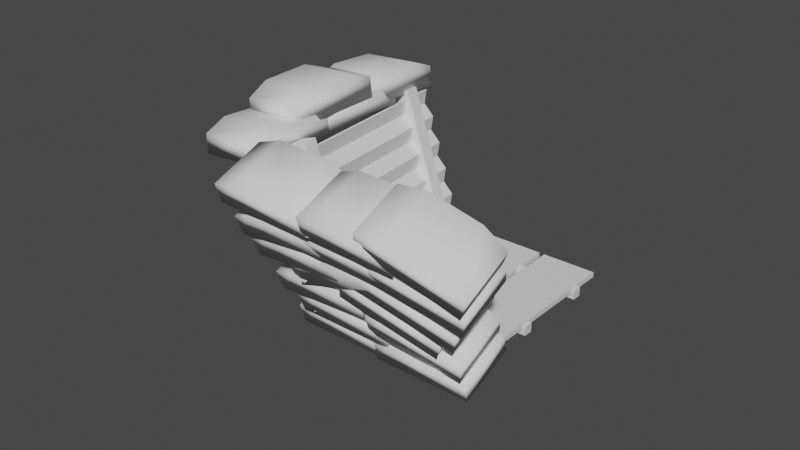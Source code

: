 # Source: Trench_Segment_corner.blend  (saved by Blender 2.90.8; exported with 4.5.12 LTS)
import bpy
from mathutils import Matrix  # noqa: F401  (used for matrix-valued properties, if any)

bpy.ops.wm.read_factory_settings(use_empty=True)
scene = bpy.context.scene
scene.name = 'Scene'

# ---- collections
col_collection = bpy.data.collections.new('Collection'); scene.collection.children.link(col_collection)

# ---- materials (node trees are filled in below, after node groups)
mat_material = bpy.data.materials.new('Material')
mat_material.alpha_threshold = 0.0
mat_material.use_transparent_shadow = False
mat_material.line_color = (0.0, 0.0, 0.0, 1.0)

# ---- material node trees
mat_material.use_nodes = True; mat_material.node_tree.nodes.clear()
_N = mat_material.node_tree.nodes; _L = mat_material.node_tree.links
n0 = _N.new('ShaderNodeOutputMaterial'); n0.name = 'Material Output'; n0.location = (300, 300)
n1 = _N.new('ShaderNodeBsdfPrincipled'); n1.name = 'Principled BSDF'; n1.location = (10, 300)
n1.distribution = 'GGX'
n1.subsurface_method = 'BURLEY'
n1.inputs[2].default_value = 0.4
n1.inputs[3].default_value = 1.45
n1.inputs[27].default_value = (0.0, 0.0, 0.0, 1.0)
n1.inputs[28].default_value = 1.0
_L.new(n1.outputs[0], n0.inputs[0])
n0.is_active_output = True

# ---- world
world_world = bpy.data.worlds.new('World'); scene.world = world_world
world_world.use_nodes = True; world_world.node_tree.nodes.clear()
_N = world_world.node_tree.nodes; _L = world_world.node_tree.links
n0 = _N.new('ShaderNodeOutputWorld'); n0.name = 'World Output'; n0.location = (300, 300)
n1 = _N.new('ShaderNodeBackground'); n1.name = 'Background'; n1.location = (10, 300)
n1.inputs[0].default_value = (0.05088, 0.05088, 0.05088, 1.0)
_L.new(n1.outputs[0], n0.inputs[0])
n0.is_active_output = True
world_world.color = (0.05088, 0.05088, 0.05088)
world_world.use_sun_shadow = False
world_world.sun_shadow_jitter_overblur = 0.0

# ---- meshes
me_cube_041 = bpy.data.meshes.new('Cube.041')
me_cube_041.from_pydata([(-1.0, -1.0, -1.0), (-1.0, -1.0, 1.0), (-1.0, 1.0, -1.0), (-1.0, 1.0, 1.0), (1.0, -1.0, -1.0), (1.0, -1.0, 1.0), (1.0, 1.0, -1.0), (1.0, 1.0, 1.0), (1.2, -1.0, -1.0), (1.2, -1.0, 1.0), (1.2, 1.0, -1.0), (1.2, 1.0, 1.0), (3.2, -1.0, -1.0), (3.2, -1.0, 1.0), (3.2, 1.0, -1.0), (3.2, 1.0, 1.0), (3.4, -1.0, -1.0), (3.4, -1.0, 1.0), (3.4, 1.0, -1.0), (3.4, 1.0, 1.0), (5.4, -1.0, -1.0), (5.4, -1.0, 1.0), (5.4, 1.0, -1.0), (5.4, 1.0, 1.0), (-1.096, 0.6133, -0.09175), (-1.096, 0.6133, 3.597), (-1.096, 0.4861, -0.09175), (-1.096, 0.4861, 3.597), (5.492, 0.6133, -0.09175), (5.492, 0.6133, 3.597), (5.492, 0.4861, -0.09175), (5.492, 0.4861, 3.597), (-1.096, -0.4786, -0.09175), (-1.096, -0.4786, 3.597), (-1.096, -0.6057, -0.09175), (-1.096, -0.6057, 3.597), (5.492, -0.4786, -0.09175), (5.492, -0.4786, 3.597), (5.492, -0.6057, -0.09175), (5.492, -0.6057, 3.597), (3.543, 0.2818, -1.0), (3.543, 0.2818, 1.0), (5.257, 0.2818, -1.0), (5.257, 0.2818, 1.0)], [], [(0, 1, 3, 2), (2, 3, 7, 6), (6, 7, 5, 4), (4, 5, 1, 0), (2, 6, 4, 0), (7, 3, 1, 5), (8, 9, 11, 10), (10, 11, 15, 14), (14, 15, 13, 12), (12, 13, 9, 8), (10, 14, 12, 8), (15, 11, 9, 13), (40, 41, 19, 18), (18, 19, 23, 22), (42, 43, 21, 20), (20, 21, 17, 16), (40, 42, 20, 16), (43, 41, 17, 21), (24, 28, 30, 26), (27, 26, 30, 31), (31, 30, 28, 29), (29, 25, 27, 31), (25, 24, 26, 27), (29, 28, 24, 25), (32, 36, 38, 34), (35, 34, 38, 39), (39, 38, 36, 37), (37, 33, 35, 39), (33, 32, 34, 35), (37, 36, 32, 33), (23, 19, 41, 43), (18, 22, 42, 40), (22, 23, 43, 42), (16, 17, 41, 40)])
_uv = me_cube_041.uv_layers.new(name='UVMap')
_uv.uv.foreach_set('vector', [0.09406, 0.966, 0.09406, 0.8676, 0.1881, 0.8676, 0.1881, 0.966, 0.882, 0.7049, 0.882, 0.6065, 0.9761, 0.6065, 0.9761, 0.7049, 3.924e-08, 0.966, 0.0, 0.8676, 0.09406, 0.8676, 0.09406, 0.966, 0.6939, 0.8033, 0.6939, 0.7049, 0.788, 0.7049, 0.788, 0.8033, 0.6939, 0.5082, 0.788, 0.5082, 0.788, 0.6065, 0.6939, 0.6065, 0.441, 0.7691, 0.441, 0.8675, 0.347, 0.8675, 0.347, 0.7691, 0.441, 0.8675, 0.441, 0.9658, 0.347, 0.9658, 0.347, 0.8675, 0.882, 0.8033, 0.882, 0.7049, 0.9761, 0.7049, 0.9761, 0.8033, 0.882, 0.9016, 0.882, 1.0, 0.788, 1.0, 0.788, 0.9016, 0.5351, 0.8675, 0.441, 0.8675, 0.441, 0.7691, 0.5351, 0.7691, 0.788, 0.1967, 0.882, 0.1967, 0.882, 0.2951, 0.788, 0.2951, 0.882, 0.09837, 0.882, 0.1967, 0.788, 0.1967, 0.788, 0.09837, 0.5689, 0.8675, 0.5689, 0.9658, 0.5351, 0.9658, 0.5351, 0.8675, 0.882, 1.0, 0.882, 0.9016, 0.9761, 0.9016, 0.9761, 1.0, 0.9422, 8.795e-09, 0.9422, 0.09837, 0.882, 0.09837, 0.882, 2.345e-08, 0.6939, 0.5082, 0.6939, 0.4098, 0.788, 0.4098, 0.788, 0.5082, 0.8217, 0.3864, 0.8217, 0.3021, 0.882, 0.2951, 0.882, 0.3935, 0.5954, 0.7762, 0.5954, 0.8604, 0.5351, 0.8675, 0.5351, 0.7691, 0.994, 0.7692, 0.994, 0.0, 1.0, 0.0, 1.0, 0.7692, 0.347, 0.7692, 0.1735, 0.7692, 0.1735, 4.69e-08, 0.347, 0.0, 0.6471, 0.9505, 0.6471, 0.7691, 0.653, 0.7691, 0.653, 0.9505, 0.988, 0.0, 0.988, 0.7692, 0.9821, 0.7692, 0.9821, 0.0, 0.6351, 0.9505, 0.6351, 0.7691, 0.6411, 0.7691, 0.6411, 0.9505, 0.347, 4.69e-08, 0.5204, 0.0, 0.5204, 0.7691, 0.347, 0.7691, 0.988, 0.7692, 0.988, 0.0, 0.994, 0.0, 0.994, 0.7692, 0.1735, 0.7692, 1.195e-07, 0.7692, 0.0, 0.0, 0.1735, 4.69e-08, 0.6471, 0.7691, 0.6471, 0.9505, 0.6411, 0.9505, 0.6411, 0.7691, 0.9821, 0.0, 0.9821, 0.7692, 0.9761, 0.7692, 0.9761, 0.0, 0.6291, 0.9505, 0.6291, 0.7691, 0.6351, 0.7691, 0.6351, 0.9505, 0.5204, 0.0, 0.6939, 0.0, 0.6939, 0.7691, 0.5204, 0.7691, 0.6291, 0.7691, 0.6291, 0.8675, 0.5954, 0.8604, 0.5954, 0.7762, 0.788, 0.3935, 0.788, 0.2951, 0.8217, 0.3021, 0.8217, 0.3864, 0.9761, 0.0, 0.9761, 0.09837, 0.9422, 0.09837, 0.9422, 8.795e-09, 0.6291, 0.8675, 0.6291, 0.9658, 0.5689, 0.9658, 0.5689, 0.8675])
me_cube_041.materials.append(mat_material)
me_cube_041.use_remesh_fix_poles = True
me_cube_041.use_remesh_preserve_attributes = False
me_cube_041.use_mirror_vertex_groups = False
me_cube_041.update()
me_plane_001 = bpy.data.meshes.new('Plane.001')
me_plane_001.from_pydata([(-1.0, -1.0, 0.0), (0.2108, -1.0, -3.289e-16), (-1.0, 1.0, 0.0), (0.2108, 1.0, -3.289e-16), (-1.0, 0.8, -0.06966), (-1.0, 0.6, 0.0), (-1.0, 0.4, -0.06966), (-1.0, 0.2, 0.0), (-1.0, 5.259e-09, -0.06966), (-1.0, -0.2, 0.0), (-1.0, -0.4, -0.06966), (-1.0, -0.6, 0.0), (-1.0, -0.8, -0.06966), (0.2108, -0.8, -0.06966), (0.2108, -0.6, -3.289e-16), (0.2108, -0.4, -0.06966), (0.2108, -0.2, -3.289e-16), (0.2108, 5.259e-09, -0.06966), (0.2108, 0.2, -3.289e-16), (0.2108, 0.4, -0.06966), (0.2108, 0.6, -3.289e-16), (0.2108, 0.8, -0.06966), (-1.0, -1.01, -0.02833), (0.2108, -1.01, -0.02833), (-1.0, 1.01, -0.02833), (0.2108, 1.01, -0.02833), (-1.0, 0.8, -0.09966), (-1.0, 0.6, -0.03), (-1.0, 0.4, -0.09966), (-1.0, 0.2, -0.03), (-1.0, 5.259e-09, -0.09966), (-1.0, -0.2, -0.03), (-1.0, -0.4, -0.09966), (-1.0, -0.6, -0.03), (-1.0, -0.8, -0.09966), (0.2108, -0.8, -0.09966), (0.2108, -0.6, -0.03), (0.2108, -0.4, -0.09966), (0.2108, -0.2, -0.03), (0.2108, 5.259e-09, -0.09966), (0.2108, 0.2, -0.03), (0.2108, 0.4, -0.09966), (0.2108, 0.6, -0.03), (0.2108, 0.8, -0.09966), (0.009344, -1.256, 0.04354), (0.009344, 1.129, 0.04354), (0.009344, -1.256, -0.1294), (0.009344, 1.129, -0.1294), (0.09412, -1.256, 0.04354), (0.09412, 1.129, 0.04354), (0.09412, -1.256, -0.1294), (0.09412, 1.129, -0.1294), (-0.8845, -1.256, 0.04354), (-0.8845, 1.129, 0.04354), (-0.8845, -1.256, -0.1294), (-0.8845, 1.129, -0.1294), (-0.7997, -1.256, 0.04354), (-0.7997, 1.129, 0.04354), (-0.7997, -1.256, -0.1294), (-0.7997, 1.129, -0.1294)], [], [(4, 21, 3, 2), (0, 1, 13, 12), (12, 13, 14, 11), (11, 14, 15, 10), (10, 15, 16, 9), (9, 16, 17, 8), (8, 17, 18, 7), (7, 18, 19, 6), (6, 19, 20, 5), (5, 20, 21, 4), (26, 24, 25, 43), (22, 34, 35, 23), (34, 33, 36, 35), (33, 32, 37, 36), (32, 31, 38, 37), (31, 30, 39, 38), (30, 29, 40, 39), (29, 28, 41, 40), (28, 27, 42, 41), (27, 26, 43, 42), (0, 12, 34, 22), (1, 0, 22, 23), (3, 21, 43, 25), (2, 3, 25, 24), (4, 2, 24, 26), (5, 4, 26, 27), (6, 5, 27, 28), (7, 6, 28, 29), (8, 7, 29, 30), (9, 8, 30, 31), (10, 9, 31, 32), (11, 10, 32, 33), (12, 11, 33, 34), (13, 1, 23, 35), (14, 13, 35, 36), (15, 14, 36, 37), (16, 15, 37, 38), (17, 16, 38, 39), (18, 17, 39, 40), (19, 18, 40, 41), (20, 19, 41, 42), (21, 20, 42, 43), (44, 45, 47, 46), (46, 47, 51, 50), (50, 51, 49, 48), (48, 49, 45, 44), (46, 50, 48, 44), (51, 47, 45, 49), (52, 53, 55, 54), (54, 55, 59, 58), (58, 59, 57, 56), (56, 57, 53, 52), (54, 58, 56, 52), (59, 55, 53, 57)])
_uv = me_plane_001.uv_layers.new(name='UVMap')
_uv.uv.foreach_set('vector', [0.0, 0.9, 1.0, 0.9, 1.0, 1.0, 0.0, 1.0, 0.0, 0.0, 1.0, 0.0, 1.0, 0.1, 0.0, 0.1, 0.0, 0.1, 1.0, 0.1, 1.0, 0.2, 0.0, 0.2, 0.0, 0.2, 1.0, 0.2, 1.0, 0.3, 0.0, 0.3, 0.0, 0.3, 1.0, 0.3, 1.0, 0.4, 0.0, 0.4, 0.0, 0.4, 1.0, 0.4, 1.0, 0.5, 0.0, 0.5, 0.0, 0.5, 1.0, 0.5, 1.0, 0.6, 0.0, 0.6, 0.0, 0.6, 1.0, 0.6, 1.0, 0.7, 0.0, 0.7, 0.0, 0.7, 1.0, 0.7, 1.0, 0.8, 0.0, 0.8, 0.0, 0.8, 1.0, 0.8, 1.0, 0.9, 0.0, 0.9, 0.0, 0.9, 0.0, 1.0, 1.0, 1.0, 1.0, 0.9, 0.0, 0.0, 0.0, 0.1, 1.0, 0.1, 1.0, 0.0, 0.0, 0.1, 0.0, 0.2, 1.0, 0.2, 1.0, 0.1, 0.0, 0.2, 0.0, 0.3, 1.0, 0.3, 1.0, 0.2, 0.0, 0.3, 0.0, 0.4, 1.0, 0.4, 1.0, 0.3, 0.0, 0.4, 0.0, 0.5, 1.0, 0.5, 1.0, 0.4, 0.0, 0.5, 0.0, 0.6, 1.0, 0.6, 1.0, 0.5, 0.0, 0.6, 0.0, 0.7, 1.0, 0.7, 1.0, 0.6, 0.0, 0.7, 0.0, 0.8, 1.0, 0.8, 1.0, 0.7, 0.0, 0.8, 0.0, 0.9, 1.0, 0.9, 1.0, 0.8, 0.0, 0.0, 0.0, 0.1, 0.0, 0.1, 0.0, 0.0, 1.0, 0.0, 0.0, 0.0, 0.0, 0.0, 1.0, 0.0, 1.0, 1.0, 1.0, 0.9, 1.0, 0.9, 1.0, 1.0, 0.0, 1.0, 1.0, 1.0, 1.0, 1.0, 0.0, 1.0, 0.0, 0.9, 0.0, 1.0, 0.0, 1.0, 0.0, 0.9, 0.0, 0.8, 0.0, 0.9, 0.0, 0.9, 0.0, 0.8, 0.0, 0.7, 0.0, 0.8, 0.0, 0.8, 0.0, 0.7, 0.0, 0.6, 0.0, 0.7, 0.0, 0.7, 0.0, 0.6, 0.0, 0.5, 0.0, 0.6, 0.0, 0.6, 0.0, 0.5, 0.0, 0.4, 0.0, 0.5, 0.0, 0.5, 0.0, 0.4, 0.0, 0.3, 0.0, 0.4, 0.0, 0.4, 0.0, 0.3, 0.0, 0.2, 0.0, 0.3, 0.0, 0.3, 0.0, 0.2, 0.0, 0.1, 0.0, 0.2, 0.0, 0.2, 0.0, 0.1, 1.0, 0.1, 1.0, 0.0, 1.0, 0.0, 1.0, 0.1, 1.0, 0.2, 1.0, 0.1, 1.0, 0.1, 1.0, 0.2, 1.0, 0.3, 1.0, 0.2, 1.0, 0.2, 1.0, 0.3, 1.0, 0.4, 1.0, 0.3, 1.0, 0.3, 1.0, 0.4, 1.0, 0.5, 1.0, 0.4, 1.0, 0.4, 1.0, 0.5, 1.0, 0.6, 1.0, 0.5, 1.0, 0.5, 1.0, 0.6, 1.0, 0.7, 1.0, 0.6, 1.0, 0.6, 1.0, 0.7, 1.0, 0.8, 1.0, 0.7, 1.0, 0.7, 1.0, 0.8, 1.0, 0.9, 1.0, 0.8, 1.0, 0.8, 1.0, 0.9, 0.375, 0.0, 0.625, 0.0, 0.625, 0.25, 0.375, 0.25, 0.375, 0.25, 0.625, 0.25, 0.625, 0.5, 0.375, 0.5, 0.375, 0.5, 0.625, 0.5, 0.625, 0.75, 0.375, 0.75, 0.375, 0.75, 0.625, 0.75, 0.625, 1.0, 0.375, 1.0, 0.125, 0.5, 0.375, 0.5, 0.375, 0.75, 0.125, 0.75, 0.625, 0.5, 0.875, 0.5, 0.875, 0.75, 0.625, 0.75, 0.375, 0.0, 0.625, 0.0, 0.625, 0.25, 0.375, 0.25, 0.375, 0.25, 0.625, 0.25, 0.625, 0.5, 0.375, 0.5, 0.375, 0.5, 0.625, 0.5, 0.625, 0.75, 0.375, 0.75, 0.375, 0.75, 0.625, 0.75, 0.625, 1.0, 0.375, 1.0, 0.125, 0.5, 0.375, 0.5, 0.375, 0.75, 0.125, 0.75, 0.625, 0.5, 0.875, 0.5, 0.875, 0.75, 0.625, 0.75])
me_plane_001.use_remesh_fix_poles = True
me_plane_001.use_remesh_preserve_attributes = False
me_plane_001.use_mirror_vertex_groups = False
me_plane_001.update()
me_cube_057 = bpy.data.meshes.new('Cube.057')
me_cube_057.from_pydata([(-0.995, -1.148, -0.6022), (-1.034, -1.109, 0.7487), (-1.243, 0.6375, 0.7487), (0.9318, -0.5213, 0.7577), (0.673, 1.301, -0.6171), (0.7205, 1.248, 0.7577), (0.2177, 1.196, 1.367), (0.9197, -0.5853, -0.614), (0.4523, -0.7685, 1.367), (-1.235, 0.671, -0.5925), (-0.53, -1.068, 1.367), (-0.7645, 0.8965, 1.367), (0.7355, -0.6306, -0.2659), (0.6962, -0.5915, 1.085), (0.4878, 1.155, 1.085), (2.662, -0.004069, 1.094), (2.403, 1.818, -0.2808), (2.451, 1.766, 1.094), (1.948, 1.713, 1.703), (2.65, -0.06804, -0.2777), (2.183, -0.2513, 1.703), (0.4952, 1.188, -0.2562), (1.2, -0.5508, 1.703), (0.9659, 1.414, 1.703), (1.789, -0.3403, 0.7258), (1.75, -0.3011, 2.077), (1.541, 1.445, 2.077), (3.716, 0.2862, 2.086), (3.457, 2.108, 0.7109), (3.504, 2.056, 2.086), (3.002, 2.004, 2.695), (3.704, 0.2223, 0.7141), (3.236, 0.03904, 2.695), (1.549, 1.479, 0.7355), (2.254, -0.2605, 2.695), (2.019, 1.704, 2.695), (0.04124, -0.8591, 0.7632), (-0.029, -0.8378, 2.1), (-0.2252, 0.9118, 2.161), (1.934, -0.292, 2.716), (1.72, 1.554, 1.398), (1.735, 1.481, 2.778), (1.219, 1.431, 3.236), (1.953, -0.3367, 1.342), (1.44, -0.5374, 3.168), (-0.1864, 0.9636, 0.8296), (0.4593, -0.8163, 2.864), (0.2386, 1.152, 2.933)], [], [(9, 0, 1, 2), (7, 4, 5, 3), (4, 6, 5), (10, 11, 2, 1), (0, 10, 1), (0, 9, 4, 7), (4, 9, 11, 6), (3, 5, 6, 8), (3, 8, 7), (8, 6, 11, 10), (2, 11, 9), (0, 7, 8, 10), (21, 12, 13, 14), (19, 16, 17, 15), (16, 18, 17), (22, 23, 14, 13), (12, 22, 13), (12, 21, 16, 19), (16, 21, 23, 18), (15, 17, 18, 20), (15, 20, 19), (20, 18, 23, 22), (14, 23, 21), (12, 19, 20, 22), (33, 24, 25, 26), (31, 28, 29, 27), (28, 30, 29), (34, 35, 26, 25), (24, 34, 25), (24, 33, 28, 31), (28, 33, 35, 30), (27, 29, 30, 32), (27, 32, 31), (32, 30, 35, 34), (26, 35, 33), (24, 31, 32, 34), (45, 36, 37, 38), (43, 40, 41, 39), (40, 42, 41), (46, 47, 38, 37), (36, 46, 37), (36, 45, 40, 43), (40, 45, 47, 42), (39, 41, 42, 44), (39, 44, 43), (44, 42, 47, 46), (38, 47, 45), (36, 43, 44, 46)])
me_cube_057.polygons.foreach_set('use_smooth', [True] * 48)
_uv = me_cube_057.uv_layers.new(name='UVMap')
_uv.uv.foreach_set('vector', [0.847, 0.1597, 0.8466, 0.09791, 0.893, 0.09938, 0.893, 0.1586, 0.7904, 0.2556, 0.7903, 0.1915, 0.8376, 0.1935, 0.8376, 0.2535, 0.7906, 0.2814, 0.7227, 0.2979, 0.7433, 0.281, 0.9142, 0.09851, 0.9142, 0.1651, 0.893, 0.1586, 0.893, 0.09938, 0.5877, 0.731, 0.52, 0.7464, 0.5414, 0.7297, 0.8528, 0.8048, 0.7951, 0.7957, 0.7932, 0.7281, 0.8528, 0.7376, 0.7906, 0.2814, 0.7906, 0.349, 0.7232, 0.3325, 0.7227, 0.2979, 0.8376, 0.2535, 0.8376, 0.1935, 0.8581, 0.1931, 0.8581, 0.2597, 0.5406, 0.7987, 0.5198, 0.7809, 0.5877, 0.7981, 0.9973, 0.8776, 0.9973, 0.9431, 0.9626, 0.937, 0.9626, 0.8714, 0.7445, 0.3502, 0.7232, 0.3325, 0.7906, 0.349, 0.5877, 0.731, 0.5877, 0.7981, 0.5198, 0.7809, 0.52, 0.7464, 0.847, 0.1597, 0.8466, 0.09791, 0.893, 0.09938, 0.893, 0.1586, 0.7904, 0.2556, 0.7903, 0.1915, 0.8376, 0.1935, 0.8376, 0.2535, 0.7906, 0.2814, 0.7227, 0.2979, 0.7433, 0.281, 0.9142, 0.09851, 0.9142, 0.1651, 0.893, 0.1586, 0.893, 0.09938, 0.5877, 0.731, 0.52, 0.7464, 0.5414, 0.7297, 0.8528, 0.8048, 0.7951, 0.7957, 0.7932, 0.7281, 0.8528, 0.7376, 0.7906, 0.2814, 0.7906, 0.349, 0.7232, 0.3325, 0.7227, 0.2979, 0.8376, 0.2535, 0.8376, 0.1935, 0.8581, 0.1931, 0.8581, 0.2597, 0.5406, 0.7987, 0.5198, 0.7809, 0.5877, 0.7981, 0.9973, 0.8776, 0.9973, 0.9431, 0.9626, 0.937, 0.9626, 0.8714, 0.7445, 0.3502, 0.7232, 0.3325, 0.7906, 0.349, 0.5877, 0.731, 0.5877, 0.7981, 0.5198, 0.7809, 0.52, 0.7464, 0.847, 0.1597, 0.8466, 0.09791, 0.893, 0.09938, 0.893, 0.1586, 0.7904, 0.2556, 0.7903, 0.1915, 0.8376, 0.1935, 0.8376, 0.2535, 0.7906, 0.2814, 0.7227, 0.2979, 0.7433, 0.281, 0.9142, 0.09851, 0.9142, 0.1651, 0.893, 0.1586, 0.893, 0.09938, 0.5877, 0.731, 0.52, 0.7464, 0.5414, 0.7297, 0.8528, 0.8048, 0.7951, 0.7957, 0.7932, 0.7281, 0.8528, 0.7376, 0.7906, 0.2814, 0.7906, 0.349, 0.7232, 0.3325, 0.7227, 0.2979, 0.8376, 0.2535, 0.8376, 0.1935, 0.8581, 0.1931, 0.8581, 0.2597, 0.5406, 0.7987, 0.5198, 0.7809, 0.5877, 0.7981, 0.9973, 0.8776, 0.9973, 0.9431, 0.9626, 0.937, 0.9626, 0.8714, 0.7445, 0.3502, 0.7232, 0.3325, 0.7906, 0.349, 0.5877, 0.731, 0.5877, 0.7981, 0.5198, 0.7809, 0.52, 0.7464, 0.847, 0.1597, 0.8466, 0.09791, 0.893, 0.09938, 0.893, 0.1586, 0.7904, 0.2556, 0.7903, 0.1915, 0.8376, 0.1935, 0.8376, 0.2535, 0.7906, 0.2814, 0.7227, 0.2979, 0.7433, 0.281, 0.9142, 0.09851, 0.9142, 0.1651, 0.893, 0.1586, 0.893, 0.09938, 0.5877, 0.731, 0.52, 0.7464, 0.5414, 0.7297, 0.8528, 0.8048, 0.7951, 0.7957, 0.7932, 0.7281, 0.8528, 0.7376, 0.7906, 0.2814, 0.7906, 0.349, 0.7232, 0.3325, 0.7227, 0.2979, 0.8376, 0.2535, 0.8376, 0.1935, 0.8581, 0.1931, 0.8581, 0.2597, 0.5406, 0.7987, 0.5198, 0.7809, 0.5877, 0.7981, 0.9973, 0.8776, 0.9973, 0.9431, 0.9626, 0.937, 0.9626, 0.8714, 0.7445, 0.3502, 0.7232, 0.3325, 0.7906, 0.349, 0.5877, 0.731, 0.5877, 0.7981, 0.5198, 0.7809, 0.52, 0.7464])
me_cube_057.use_remesh_fix_poles = True
me_cube_057.use_remesh_preserve_attributes = False
me_cube_057.use_mirror_vertex_groups = False
me_cube_057.update()
me_cube_058 = bpy.data.meshes.new('Cube.058')
me_cube_058.from_pydata([(-0.995, -1.148, -0.6022), (-1.034, -1.109, 0.7487), (-1.243, 0.6375, 0.7487), (0.9318, -0.5213, 0.7577), (0.673, 1.301, -0.6171), (0.7205, 1.248, 0.7577), (0.2177, 1.196, 1.367), (0.9197, -0.5853, -0.614), (0.4523, -0.7685, 1.367), (-1.235, 0.671, -0.5925), (-0.53, -1.068, 1.367), (-0.7645, 0.8965, 1.367), (-0.5179, -0.7033, -12.11), (-0.6919, -0.701, -10.9), (-0.8733, 1.053, -10.88), (1.146, -0.2332, -8.314), (1.058, 1.639, -9.627), (0.9621, 1.544, -8.296), (0.4305, 1.505, -8.372), (1.274, -0.2565, -9.617), (0.6345, -0.4686, -8.392), (-0.7294, 1.125, -12.11), (-0.2842, -0.7086, -9.68), (-0.4883, 1.265, -9.659), (-2.11, -1.067, -14.08), (-2.284, -1.065, -12.86), (-2.465, 0.6893, -12.84), (-0.446, -0.5967, -10.28), (-0.5336, 1.276, -11.59), (-0.6298, 1.181, -10.26), (-1.161, 1.141, -10.34), (-0.3179, -0.6201, -11.58), (-0.9574, -0.8321, -10.36), (-2.321, 0.7611, -14.08), (-1.876, -1.072, -11.65), (-2.08, 0.9011, -11.62), (-2.106, -1.118, -12.4), (-2.28, -1.116, -11.19), (-2.461, 0.6383, -11.17), (-0.4417, -0.6477, -8.605), (-0.5293, 1.225, -9.918), (-0.6256, 1.13, -8.587), (-1.157, 1.09, -8.662), (-0.3137, -0.6711, -9.908), (-0.9531, -0.8831, -8.683), (-2.317, 0.7101, -12.4), (-1.872, -1.123, -9.971), (-2.076, 0.8501, -9.95), (-0.8069, -0.812, -9.517), (-0.9192, -0.7935, -8.216), (-1.113, 0.9569, -8.211), (1.013, -0.2599, -6.821), (0.8452, 1.59, -8.191), (0.8161, 1.514, -6.815), (0.2891, 1.466, -6.564), (1.076, -0.3014, -8.179), (0.5073, -0.5038, -6.57), (-1.032, 1.012, -9.518), (-0.4582, -0.7766, -7.264), (-0.6764, 1.193, -7.258), (-2.53, -1.282, -11.29), (-2.735, -1.287, -10.14), (-2.91, 0.4683, -10.11), (-0.9681, -0.8593, -6.969), (-1.016, 1.024, -8.232), (-1.146, 0.9198, -6.94), (-1.673, 0.8865, -7.185), (-0.8076, -0.8742, -8.227), (-1.476, -1.089, -7.216), (-2.735, 0.5478, -11.29), (-2.359, -1.308, -8.798), (-2.557, 0.6665, -8.766), (-1.3, -1.03, -7.347), (-1.356, -0.9959, -6.003), (-1.561, 0.7513, -6.003), (0.6089, -0.4189, -5.672), (0.3712, 1.41, -7.052), (0.4011, 1.352, -5.672), (-0.109, 1.3, -5.144), (0.6142, -0.4775, -7.045), (0.1217, -0.6659, -5.144), (-1.537, 0.7899, -7.341), (-0.8601, -0.9603, -5.305), (-1.091, 1.005, -5.305), (-1.039, -1.016, -5.268), (-1.096, -0.9815, -3.924), (-1.301, 0.7657, -3.924), (0.8691, -0.4045, -3.593), (0.6315, 1.424, -4.972), (0.6613, 1.366, -3.593), (0.1512, 1.314, -3.065), (0.8744, -0.4631, -4.966), (0.3819, -0.6515, -3.065), (-1.276, 0.8043, -5.262), (-0.5999, -0.9459, -3.226), (-0.8306, 1.02, -3.226), (-2.098, -1.219, -9.109), (-2.396, -1.243, -8.247), (-2.552, 0.5168, -8.167), (-1.007, -0.9889, -3.203), (-0.9236, 0.9254, -4.183), (-1.165, 0.7947, -3.122), (-1.643, 0.7948, -3.951), (-0.7412, -0.9794, -4.214), (-1.468, -1.185, -4.041), (-2.278, 0.6178, -9.076), (-2.163, -1.318, -6.56), (-2.338, 0.6615, -6.47), (-2.99, -1.499, -8.819), (-3.207, -1.508, -7.695), (-3.38, 0.2485, -7.662), (-1.478, -1.099, -4.265), (-1.508, 0.7884, -5.501), (-1.653, 0.6804, -4.231), (-2.178, 0.6505, -4.552), (-1.303, -1.111, -5.499), (-1.983, -1.325, -4.59), (-3.191, 0.3314, -8.815), (-2.848, -1.535, -6.301), (-3.042, 0.4403, -6.264), (-2.316, -1.404, -5.29), (-2.487, -1.401, -4.069), (-2.669, 0.3525, -4.052), (-0.6421, -0.9292, -1.552), (-0.7342, 0.9421, -2.869), (-0.8267, 0.8482, -1.534), (-1.358, 0.8078, -1.591), (-0.5177, -0.9535, -2.859), (-1.154, -1.165, -1.611), (-2.529, 0.4233, -5.291), (-2.076, -1.407, -2.865), (-2.281, 0.5657, -2.846), (-0.8922, -1.028, -3.422), (-0.992, -1.007, -2.108), (-1.188, 0.7432, -2.105), (0.9513, -0.4619, -0.9517), (0.768, 1.383, -2.328), (0.7523, 1.311, -0.9481), (0.2281, 1.262, -0.6337), (1.001, -0.5072, -2.316), (0.449, -0.7069, -0.6377), (-1.12, 0.7945, -3.422), (-0.5222, -0.9851, -1.212), (-0.7431, 0.9834, -1.208), (-3.292, -1.633, -7.489), (-3.517, -1.643, -6.383), (-3.688, 0.1133, -6.347), (-1.812, -1.247, -2.805), (-1.831, 0.6436, -4.025), (-1.985, 0.5335, -2.768), (-2.507, 0.5056, -3.133), (-1.629, -1.256, -4.024), (-2.315, -1.471, -3.175), (-3.492, 0.198, -7.483), (-3.168, -1.675, -4.96), (-3.36, 0.3013, -4.919), (-3.674, -1.823, -5.155), (-3.83, -1.816, -3.909), (-4.015, -0.06289, -3.896), (-1.957, -1.326, -1.684), (-2.069, 0.5399, -3.02), (-2.144, 0.4505, -1.67), (-2.676, 0.4075, -1.645), (-1.848, -1.355, -3.008), (-2.468, -1.565, -1.661), (-3.89, 0.003893, -5.157), (-3.404, -1.815, -2.769), (-3.613, 0.1566, -2.754), (-2.087, -1.399, -3.208), (-2.243, -1.393, -1.962), (-2.428, 0.3604, -1.949), (-0.3695, -0.9027, 0.2628), (-0.4814, 0.9631, -1.073), (-0.5572, 0.8738, 0.2765), (-1.089, 0.8308, 0.3014), (-0.2612, -0.9315, -1.061), (-0.8808, -1.141, 0.2863), (-2.303, 0.4271, -3.21), (-1.817, -1.392, -0.8222), (-2.025, 0.5799, -0.807)], [], [(9, 0, 1, 2), (7, 4, 5, 3), (4, 6, 5), (10, 11, 2, 1), (0, 10, 1), (0, 9, 4, 7), (4, 9, 11, 6), (3, 5, 6, 8), (3, 8, 7), (8, 6, 11, 10), (2, 11, 9), (0, 7, 8, 10), (21, 12, 13, 14), (19, 16, 17, 15), (16, 18, 17), (22, 23, 14, 13), (12, 22, 13), (12, 21, 16, 19), (16, 21, 23, 18), (15, 17, 18, 20), (15, 20, 19), (20, 18, 23, 22), (14, 23, 21), (12, 19, 20, 22), (33, 24, 25, 26), (31, 28, 29, 27), (28, 30, 29), (34, 35, 26, 25), (24, 34, 25), (24, 33, 28, 31), (28, 33, 35, 30), (27, 29, 30, 32), (27, 32, 31), (32, 30, 35, 34), (26, 35, 33), (24, 31, 32, 34), (45, 36, 37, 38), (43, 40, 41, 39), (40, 42, 41), (46, 47, 38, 37), (36, 46, 37), (36, 45, 40, 43), (40, 45, 47, 42), (39, 41, 42, 44), (39, 44, 43), (44, 42, 47, 46), (38, 47, 45), (36, 43, 44, 46), (57, 48, 49, 50), (55, 52, 53, 51), (52, 54, 53), (58, 59, 50, 49), (48, 58, 49), (48, 57, 52, 55), (52, 57, 59, 54), (51, 53, 54, 56), (51, 56, 55), (56, 54, 59, 58), (50, 59, 57), (48, 55, 56, 58), (69, 60, 61, 62), (67, 64, 65, 63), (64, 66, 65), (70, 71, 62, 61), (60, 70, 61), (60, 69, 64, 67), (64, 69, 71, 66), (63, 65, 66, 68), (63, 68, 67), (68, 66, 71, 70), (62, 71, 69), (60, 67, 68, 70), (81, 72, 73, 74), (79, 76, 77, 75), (76, 78, 77), (82, 83, 74, 73), (72, 82, 73), (72, 81, 76, 79), (76, 81, 83, 78), (75, 77, 78, 80), (75, 80, 79), (80, 78, 83, 82), (74, 83, 81), (72, 79, 80, 82), (93, 84, 85, 86), (91, 88, 89, 87), (88, 90, 89), (94, 95, 86, 85), (84, 94, 85), (84, 93, 88, 91), (88, 93, 95, 90), (87, 89, 90, 92), (87, 92, 91), (92, 90, 95, 94), (86, 95, 93), (84, 91, 92, 94), (105, 96, 97, 98), (103, 100, 101, 99), (100, 102, 101), (106, 107, 98, 97), (96, 106, 97), (96, 105, 100, 103), (100, 105, 107, 102), (99, 101, 102, 104), (99, 104, 103), (104, 102, 107, 106), (98, 107, 105), (96, 103, 104, 106), (117, 108, 109, 110), (115, 112, 113, 111), (112, 114, 113), (118, 119, 110, 109), (108, 118, 109), (108, 117, 112, 115), (112, 117, 119, 114), (111, 113, 114, 116), (111, 116, 115), (116, 114, 119, 118), (110, 119, 117), (108, 115, 116, 118), (129, 120, 121, 122), (127, 124, 125, 123), (124, 126, 125), (130, 131, 122, 121), (120, 130, 121), (120, 129, 124, 127), (124, 129, 131, 126), (123, 125, 126, 128), (123, 128, 127), (128, 126, 131, 130), (122, 131, 129), (120, 127, 128, 130), (141, 132, 133, 134), (139, 136, 137, 135), (136, 138, 137), (142, 143, 134, 133), (132, 142, 133), (132, 141, 136, 139), (136, 141, 143, 138), (135, 137, 138, 140), (135, 140, 139), (140, 138, 143, 142), (134, 143, 141), (132, 139, 140, 142), (153, 144, 145, 146), (151, 148, 149, 147), (148, 150, 149), (154, 155, 146, 145), (144, 154, 145), (144, 153, 148, 151), (148, 153, 155, 150), (147, 149, 150, 152), (147, 152, 151), (152, 150, 155, 154), (146, 155, 153), (144, 151, 152, 154), (165, 156, 157, 158), (163, 160, 161, 159), (160, 162, 161), (166, 167, 158, 157), (156, 166, 157), (156, 165, 160, 163), (160, 165, 167, 162), (159, 161, 162, 164), (159, 164, 163), (164, 162, 167, 166), (158, 167, 165), (156, 163, 164, 166), (177, 168, 169, 170), (175, 172, 173, 171), (172, 174, 173), (178, 179, 170, 169), (168, 178, 169), (168, 177, 172, 175), (172, 177, 179, 174), (171, 173, 174, 176), (171, 176, 175), (176, 174, 179, 178), (170, 179, 177), (168, 175, 176, 178)])
me_cube_058.polygons.foreach_set('use_smooth', [True] * 180)
_uv = me_cube_058.uv_layers.new(name='UVMap')
_uv.uv.foreach_set('vector', [0.847, 0.1597, 0.8466, 0.09791, 0.893, 0.09938, 0.893, 0.1586, 0.7904, 0.2556, 0.7903, 0.1915, 0.8376, 0.1935, 0.8376, 0.2535, 0.7906, 0.2814, 0.7227, 0.2979, 0.7433, 0.281, 0.9142, 0.09851, 0.9142, 0.1651, 0.893, 0.1586, 0.893, 0.09938, 0.5877, 0.731, 0.52, 0.7464, 0.5414, 0.7297, 0.8528, 0.8048, 0.7951, 0.7957, 0.7932, 0.7281, 0.8528, 0.7376, 0.7906, 0.2814, 0.7906, 0.349, 0.7232, 0.3325, 0.7227, 0.2979, 0.8376, 0.2535, 0.8376, 0.1935, 0.8581, 0.1931, 0.8581, 0.2597, 0.5406, 0.7987, 0.5198, 0.7809, 0.5877, 0.7981, 0.9973, 0.8776, 0.9973, 0.9431, 0.9626, 0.937, 0.9626, 0.8714, 0.7445, 0.3502, 0.7232, 0.3325, 0.7906, 0.349, 0.5877, 0.731, 0.5877, 0.7981, 0.5198, 0.7809, 0.52, 0.7464, 0.847, 0.1597, 0.8466, 0.09791, 0.893, 0.09938, 0.893, 0.1586, 0.7904, 0.2556, 0.7903, 0.1915, 0.8376, 0.1935, 0.8376, 0.2535, 0.7906, 0.2814, 0.7227, 0.2979, 0.7433, 0.281, 0.9142, 0.09851, 0.9142, 0.1651, 0.893, 0.1586, 0.893, 0.09938, 0.5877, 0.731, 0.52, 0.7464, 0.5414, 0.7297, 0.8528, 0.8048, 0.7951, 0.7957, 0.7932, 0.7281, 0.8528, 0.7376, 0.7906, 0.2814, 0.7906, 0.349, 0.7232, 0.3325, 0.7227, 0.2979, 0.8376, 0.2535, 0.8376, 0.1935, 0.8581, 0.1931, 0.8581, 0.2597, 0.5406, 0.7987, 0.5198, 0.7809, 0.5877, 0.7981, 0.9973, 0.8776, 0.9973, 0.9431, 0.9626, 0.937, 0.9626, 0.8714, 0.7445, 0.3502, 0.7232, 0.3325, 0.7906, 0.349, 0.5877, 0.731, 0.5877, 0.7981, 0.5198, 0.7809, 0.52, 0.7464, 0.847, 0.1597, 0.8466, 0.09791, 0.893, 0.09938, 0.893, 0.1586, 0.7904, 0.2556, 0.7903, 0.1915, 0.8376, 0.1935, 0.8376, 0.2535, 0.7906, 0.2814, 0.7227, 0.2979, 0.7433, 0.281, 0.9142, 0.09851, 0.9142, 0.1651, 0.893, 0.1586, 0.893, 0.09938, 0.5877, 0.731, 0.52, 0.7464, 0.5414, 0.7297, 0.8528, 0.8048, 0.7951, 0.7957, 0.7932, 0.7281, 0.8528, 0.7376, 0.7906, 0.2814, 0.7906, 0.349, 0.7232, 0.3325, 0.7227, 0.2979, 0.8376, 0.2535, 0.8376, 0.1935, 0.8581, 0.1931, 0.8581, 0.2597, 0.5406, 0.7987, 0.5198, 0.7809, 0.5877, 0.7981, 0.9973, 0.8776, 0.9973, 0.9431, 0.9626, 0.937, 0.9626, 0.8714, 0.7445, 0.3502, 0.7232, 0.3325, 0.7906, 0.349, 0.5877, 0.731, 0.5877, 0.7981, 0.5198, 0.7809, 0.52, 0.7464, 0.847, 0.1597, 0.8466, 0.09791, 0.893, 0.09938, 0.893, 0.1586, 0.7904, 0.2556, 0.7903, 0.1915, 0.8376, 0.1935, 0.8376, 0.2535, 0.7906, 0.2814, 0.7227, 0.2979, 0.7433, 0.281, 0.9142, 0.09851, 0.9142, 0.1651, 0.893, 0.1586, 0.893, 0.09938, 0.5877, 0.731, 0.52, 0.7464, 0.5414, 0.7297, 0.8528, 0.8048, 0.7951, 0.7957, 0.7932, 0.7281, 0.8528, 0.7376, 0.7906, 0.2814, 0.7906, 0.349, 0.7232, 0.3325, 0.7227, 0.2979, 0.8376, 0.2535, 0.8376, 0.1935, 0.8581, 0.1931, 0.8581, 0.2597, 0.5406, 0.7987, 0.5198, 0.7809, 0.5877, 0.7981, 0.9973, 0.8776, 0.9973, 0.9431, 0.9626, 0.937, 0.9626, 0.8714, 0.7445, 0.3502, 0.7232, 0.3325, 0.7906, 0.349, 0.5877, 0.731, 0.5877, 0.7981, 0.5198, 0.7809, 0.52, 0.7464, 0.847, 0.1597, 0.8466, 0.09791, 0.893, 0.09938, 0.893, 0.1586, 0.7904, 0.2556, 0.7903, 0.1915, 0.8376, 0.1935, 0.8376, 0.2535, 0.7906, 0.2814, 0.7227, 0.2979, 0.7433, 0.281, 0.9142, 0.09851, 0.9142, 0.1651, 0.893, 0.1586, 0.893, 0.09938, 0.5877, 0.731, 0.52, 0.7464, 0.5414, 0.7297, 0.8528, 0.8048, 0.7951, 0.7957, 0.7932, 0.7281, 0.8528, 0.7376, 0.7906, 0.2814, 0.7906, 0.349, 0.7232, 0.3325, 0.7227, 0.2979, 0.8376, 0.2535, 0.8376, 0.1935, 0.8581, 0.1931, 0.8581, 0.2597, 0.5406, 0.7987, 0.5198, 0.7809, 0.5877, 0.7981, 0.9973, 0.8776, 0.9973, 0.9431, 0.9626, 0.937, 0.9626, 0.8714, 0.7445, 0.3502, 0.7232, 0.3325, 0.7906, 0.349, 0.5877, 0.731, 0.5877, 0.7981, 0.5198, 0.7809, 0.52, 0.7464, 0.847, 0.1597, 0.8466, 0.09791, 0.893, 0.09938, 0.893, 0.1586, 0.7904, 0.2556, 0.7903, 0.1915, 0.8376, 0.1935, 0.8376, 0.2535, 0.7906, 0.2814, 0.7227, 0.2979, 0.7433, 0.281, 0.9142, 0.09851, 0.9142, 0.1651, 0.893, 0.1586, 0.893, 0.09938, 0.5877, 0.731, 0.52, 0.7464, 0.5414, 0.7297, 0.8528, 0.8048, 0.7951, 0.7957, 0.7932, 0.7281, 0.8528, 0.7376, 0.7906, 0.2814, 0.7906, 0.349, 0.7232, 0.3325, 0.7227, 0.2979, 0.8376, 0.2535, 0.8376, 0.1935, 0.8581, 0.1931, 0.8581, 0.2597, 0.5406, 0.7987, 0.5198, 0.7809, 0.5877, 0.7981, 0.9973, 0.8776, 0.9973, 0.9431, 0.9626, 0.937, 0.9626, 0.8714, 0.7445, 0.3502, 0.7232, 0.3325, 0.7906, 0.349, 0.5877, 0.731, 0.5877, 0.7981, 0.5198, 0.7809, 0.52, 0.7464, 0.847, 0.1597, 0.8466, 0.09791, 0.893, 0.09938, 0.893, 0.1586, 0.7904, 0.2556, 0.7903, 0.1915, 0.8376, 0.1935, 0.8376, 0.2535, 0.7906, 0.2814, 0.7227, 0.2979, 0.7433, 0.281, 0.9142, 0.09851, 0.9142, 0.1651, 0.893, 0.1586, 0.893, 0.09938, 0.5877, 0.731, 0.52, 0.7464, 0.5414, 0.7297, 0.8528, 0.8048, 0.7951, 0.7957, 0.7932, 0.7281, 0.8528, 0.7376, 0.7906, 0.2814, 0.7906, 0.349, 0.7232, 0.3325, 0.7227, 0.2979, 0.8376, 0.2535, 0.8376, 0.1935, 0.8581, 0.1931, 0.8581, 0.2597, 0.5406, 0.7987, 0.5198, 0.7809, 0.5877, 0.7981, 0.9973, 0.8776, 0.9973, 0.9431, 0.9626, 0.937, 0.9626, 0.8714, 0.7445, 0.3502, 0.7232, 0.3325, 0.7906, 0.349, 0.5877, 0.731, 0.5877, 0.7981, 0.5198, 0.7809, 0.52, 0.7464, 0.847, 0.1597, 0.8466, 0.09791, 0.893, 0.09938, 0.893, 0.1586, 0.7904, 0.2556, 0.7903, 0.1915, 0.8376, 0.1935, 0.8376, 0.2535, 0.7906, 0.2814, 0.7227, 0.2979, 0.7433, 0.281, 0.9142, 0.09851, 0.9142, 0.1651, 0.893, 0.1586, 0.893, 0.09938, 0.5877, 0.731, 0.52, 0.7464, 0.5414, 0.7297, 0.8528, 0.8048, 0.7951, 0.7957, 0.7932, 0.7281, 0.8528, 0.7376, 0.7906, 0.2814, 0.7906, 0.349, 0.7232, 0.3325, 0.7227, 0.2979, 0.8376, 0.2535, 0.8376, 0.1935, 0.8581, 0.1931, 0.8581, 0.2597, 0.5406, 0.7987, 0.5198, 0.7809, 0.5877, 0.7981, 0.9973, 0.8776, 0.9973, 0.9431, 0.9626, 0.937, 0.9626, 0.8714, 0.7445, 0.3502, 0.7232, 0.3325, 0.7906, 0.349, 0.5877, 0.731, 0.5877, 0.7981, 0.5198, 0.7809, 0.52, 0.7464, 0.847, 0.1597, 0.8466, 0.09791, 0.893, 0.09938, 0.893, 0.1586, 0.7904, 0.2556, 0.7903, 0.1915, 0.8376, 0.1935, 0.8376, 0.2535, 0.7906, 0.2814, 0.7227, 0.2979, 0.7433, 0.281, 0.9142, 0.09851, 0.9142, 0.1651, 0.893, 0.1586, 0.893, 0.09938, 0.5877, 0.731, 0.52, 0.7464, 0.5414, 0.7297, 0.8528, 0.8048, 0.7951, 0.7957, 0.7932, 0.7281, 0.8528, 0.7376, 0.7906, 0.2814, 0.7906, 0.349, 0.7232, 0.3325, 0.7227, 0.2979, 0.8376, 0.2535, 0.8376, 0.1935, 0.8581, 0.1931, 0.8581, 0.2597, 0.5406, 0.7987, 0.5198, 0.7809, 0.5877, 0.7981, 0.9973, 0.8776, 0.9973, 0.9431, 0.9626, 0.937, 0.9626, 0.8714, 0.7445, 0.3502, 0.7232, 0.3325, 0.7906, 0.349, 0.5877, 0.731, 0.5877, 0.7981, 0.5198, 0.7809, 0.52, 0.7464, 0.847, 0.1597, 0.8466, 0.09791, 0.893, 0.09938, 0.893, 0.1586, 0.7904, 0.2556, 0.7903, 0.1915, 0.8376, 0.1935, 0.8376, 0.2535, 0.7906, 0.2814, 0.7227, 0.2979, 0.7433, 0.281, 0.9142, 0.09851, 0.9142, 0.1651, 0.893, 0.1586, 0.893, 0.09938, 0.5877, 0.731, 0.52, 0.7464, 0.5414, 0.7297, 0.8528, 0.8048, 0.7951, 0.7957, 0.7932, 0.7281, 0.8528, 0.7376, 0.7906, 0.2814, 0.7906, 0.349, 0.7232, 0.3325, 0.7227, 0.2979, 0.8376, 0.2535, 0.8376, 0.1935, 0.8581, 0.1931, 0.8581, 0.2597, 0.5406, 0.7987, 0.5198, 0.7809, 0.5877, 0.7981, 0.9973, 0.8776, 0.9973, 0.9431, 0.9626, 0.937, 0.9626, 0.8714, 0.7445, 0.3502, 0.7232, 0.3325, 0.7906, 0.349, 0.5877, 0.731, 0.5877, 0.7981, 0.5198, 0.7809, 0.52, 0.7464, 0.847, 0.1597, 0.8466, 0.09791, 0.893, 0.09938, 0.893, 0.1586, 0.7904, 0.2556, 0.7903, 0.1915, 0.8376, 0.1935, 0.8376, 0.2535, 0.7906, 0.2814, 0.7227, 0.2979, 0.7433, 0.281, 0.9142, 0.09851, 0.9142, 0.1651, 0.893, 0.1586, 0.893, 0.09938, 0.5877, 0.731, 0.52, 0.7464, 0.5414, 0.7297, 0.8528, 0.8048, 0.7951, 0.7957, 0.7932, 0.7281, 0.8528, 0.7376, 0.7906, 0.2814, 0.7906, 0.349, 0.7232, 0.3325, 0.7227, 0.2979, 0.8376, 0.2535, 0.8376, 0.1935, 0.8581, 0.1931, 0.8581, 0.2597, 0.5406, 0.7987, 0.5198, 0.7809, 0.5877, 0.7981, 0.9973, 0.8776, 0.9973, 0.9431, 0.9626, 0.937, 0.9626, 0.8714, 0.7445, 0.3502, 0.7232, 0.3325, 0.7906, 0.349, 0.5877, 0.731, 0.5877, 0.7981, 0.5198, 0.7809, 0.52, 0.7464, 0.847, 0.1597, 0.8466, 0.09791, 0.893, 0.09938, 0.893, 0.1586, 0.7904, 0.2556, 0.7903, 0.1915, 0.8376, 0.1935, 0.8376, 0.2535, 0.7906, 0.2814, 0.7227, 0.2979, 0.7433, 0.281, 0.9142, 0.09851, 0.9142, 0.1651, 0.893, 0.1586, 0.893, 0.09938, 0.5877, 0.731, 0.52, 0.7464, 0.5414, 0.7297, 0.8528, 0.8048, 0.7951, 0.7957, 0.7932, 0.7281, 0.8528, 0.7376, 0.7906, 0.2814, 0.7906, 0.349, 0.7232, 0.3325, 0.7227, 0.2979, 0.8376, 0.2535, 0.8376, 0.1935, 0.8581, 0.1931, 0.8581, 0.2597, 0.5406, 0.7987, 0.5198, 0.7809, 0.5877, 0.7981, 0.9973, 0.8776, 0.9973, 0.9431, 0.9626, 0.937, 0.9626, 0.8714, 0.7445, 0.3502, 0.7232, 0.3325, 0.7906, 0.349, 0.5877, 0.731, 0.5877, 0.7981, 0.5198, 0.7809, 0.52, 0.7464, 0.847, 0.1597, 0.8466, 0.09791, 0.893, 0.09938, 0.893, 0.1586, 0.7904, 0.2556, 0.7903, 0.1915, 0.8376, 0.1935, 0.8376, 0.2535, 0.7906, 0.2814, 0.7227, 0.2979, 0.7433, 0.281, 0.9142, 0.09851, 0.9142, 0.1651, 0.893, 0.1586, 0.893, 0.09938, 0.5877, 0.731, 0.52, 0.7464, 0.5414, 0.7297, 0.8528, 0.8048, 0.7951, 0.7957, 0.7932, 0.7281, 0.8528, 0.7376, 0.7906, 0.2814, 0.7906, 0.349, 0.7232, 0.3325, 0.7227, 0.2979, 0.8376, 0.2535, 0.8376, 0.1935, 0.8581, 0.1931, 0.8581, 0.2597, 0.5406, 0.7987, 0.5198, 0.7809, 0.5877, 0.7981, 0.9973, 0.8776, 0.9973, 0.9431, 0.9626, 0.937, 0.9626, 0.8714, 0.7445, 0.3502, 0.7232, 0.3325, 0.7906, 0.349, 0.5877, 0.731, 0.5877, 0.7981, 0.5198, 0.7809, 0.52, 0.7464, 0.847, 0.1597, 0.8466, 0.09791, 0.893, 0.09938, 0.893, 0.1586, 0.7904, 0.2556, 0.7903, 0.1915, 0.8376, 0.1935, 0.8376, 0.2535, 0.7906, 0.2814, 0.7227, 0.2979, 0.7433, 0.281, 0.9142, 0.09851, 0.9142, 0.1651, 0.893, 0.1586, 0.893, 0.09938, 0.5877, 0.731, 0.52, 0.7464, 0.5414, 0.7297, 0.8528, 0.8048, 0.7951, 0.7957, 0.7932, 0.7281, 0.8528, 0.7376, 0.7906, 0.2814, 0.7906, 0.349, 0.7232, 0.3325, 0.7227, 0.2979, 0.8376, 0.2535, 0.8376, 0.1935, 0.8581, 0.1931, 0.8581, 0.2597, 0.5406, 0.7987, 0.5198, 0.7809, 0.5877, 0.7981, 0.9973, 0.8776, 0.9973, 0.9431, 0.9626, 0.937, 0.9626, 0.8714, 0.7445, 0.3502, 0.7232, 0.3325, 0.7906, 0.349, 0.5877, 0.731, 0.5877, 0.7981, 0.5198, 0.7809, 0.52, 0.7464, 0.847, 0.1597, 0.8466, 0.09791, 0.893, 0.09938, 0.893, 0.1586, 0.7904, 0.2556, 0.7903, 0.1915, 0.8376, 0.1935, 0.8376, 0.2535, 0.7906, 0.2814, 0.7227, 0.2979, 0.7433, 0.281, 0.9142, 0.09851, 0.9142, 0.1651, 0.893, 0.1586, 0.893, 0.09938, 0.5877, 0.731, 0.52, 0.7464, 0.5414, 0.7297, 0.8528, 0.8048, 0.7951, 0.7957, 0.7932, 0.7281, 0.8528, 0.7376, 0.7906, 0.2814, 0.7906, 0.349, 0.7232, 0.3325, 0.7227, 0.2979, 0.8376, 0.2535, 0.8376, 0.1935, 0.8581, 0.1931, 0.8581, 0.2597, 0.5406, 0.7987, 0.5198, 0.7809, 0.5877, 0.7981, 0.9973, 0.8776, 0.9973, 0.9431, 0.9626, 0.937, 0.9626, 0.8714, 0.7445, 0.3502, 0.7232, 0.3325, 0.7906, 0.349, 0.5877, 0.731, 0.5877, 0.7981, 0.5198, 0.7809, 0.52, 0.7464])
me_cube_058.use_remesh_fix_poles = True
me_cube_058.use_remesh_preserve_attributes = False
me_cube_058.use_mirror_vertex_groups = False
me_cube_058.update()

# ---- objects
ob_cube_005 = bpy.data.objects.new('Cube.005', me_cube_041)
ob_plane_001 = bpy.data.objects.new('Plane.001', me_plane_001)
ob_cube_021 = bpy.data.objects.new('Cube.021', me_cube_057)
ob_cube_022 = bpy.data.objects.new('Cube.022', me_cube_058)

# ---- transforms, parenting, visibility, modifiers, constraints
ob_cube_005.location = (-4.546, -0.6729, 0.08696)
ob_cube_005.scale = (-0.5423, 1.44, -0.04962)
ob_cube_005.lineart.crease_threshold = 0.0
ob_plane_001.location = (-7.711, 0.2953, 1.361)
ob_plane_001.rotation_euler = (1.271, 2.777e-16, 1.658)
ob_plane_001.scale = (3.491, 1.375, 1.86)
ob_plane_001.lineart.crease_threshold = 0.0
ob_cube_021.location = (-8.699, -2.561, 2.692)
ob_cube_021.rotation_euler = (-3.218, -3.182, 4.524)
ob_cube_021.scale = (1.0, 0.6257, 0.2835)
ob_cube_021.lineart.crease_threshold = 0.0
ob_cube_022.location = (-4.053, -3.983, 2.426)
ob_cube_022.rotation_euler = (-2.813, -3.547, 3.117)
ob_cube_022.scale = (1.0, 0.6257, 0.2835)
ob_cube_022.lineart.crease_threshold = 0.0

# ---- collection membership
col_collection.objects.link(ob_cube_005)
col_collection.objects.link(ob_plane_001)
col_collection.objects.link(ob_cube_021)
col_collection.objects.link(ob_cube_022)

# ---- scene / render settings (as saved in the file)
scene.frame_start = 1; scene.frame_end = 250; scene.frame_set(1)
scene.render.engine = 'BLENDER_EEVEE_NEXT'
scene.cycles.use_denoising = False
scene.cycles.samples = 128
scene.cycles.sampling_pattern = 'TABULATED_SOBOL'
scene.cycles.use_adaptive_sampling = False
scene.cycles.use_light_tree = False
scene.view_settings.view_transform = 'Filmic'
bpy.context.view_layer.update()

# ---- added for rendering (the .blend has no active camera and no usable light): camera, sun
cam_auto = bpy.data.cameras.new('AutoCamera')
cam_auto.lens = 50.0
cam_auto.sensor_width = 36.0
cam_auto.clip_end = 1000.0
ob_auto_camera = bpy.data.objects.new('AutoCamera', cam_auto)
scene.collection.objects.link(ob_auto_camera)
ob_auto_camera.location = (4.72268, -15.3101, 10.3091)
ob_auto_camera.rotation_euler = (1.09748, -7.21219e-08, 0.694738)
scene.camera = ob_auto_camera
light_auto_sun = bpy.data.lights.new('AutoSun', 'SUN')
light_auto_sun.energy = 3.0
light_auto_sun.angle = 0.0523599
ob_auto_sun = bpy.data.objects.new('AutoSun', light_auto_sun)
scene.collection.objects.link(ob_auto_sun)
ob_auto_sun.rotation_euler = (0.872665, 0.174533, 0.523599)
bpy.context.view_layer.update()
